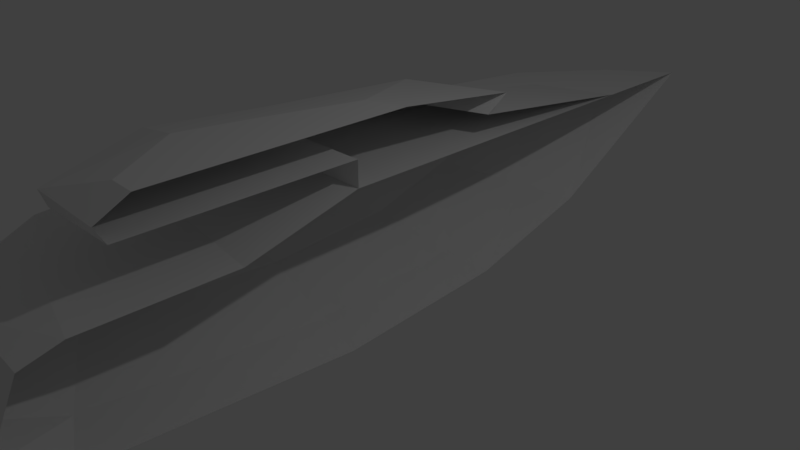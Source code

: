 # Source: yacht.blend  (saved by Blender 2.78.0; exported with 4.5.12 LTS)
import bpy
from mathutils import Matrix  # noqa: F401  (used for matrix-valued properties, if any)

bpy.ops.wm.read_factory_settings(use_empty=True)
scene = bpy.context.scene
scene.name = 'Scene'

# ---- collections
col_collection_1 = bpy.data.collections.new('Collection 1'); scene.collection.children.link(col_collection_1)

# ---- materials (node trees are filled in below, after node groups)
mat_material = bpy.data.materials.new('Material')
mat_material.alpha_threshold = 0.0
mat_material.use_transparent_shadow = False
mat_material.roughness = 0.5
mat_material.line_color = (0.0, 0.0, 0.0, 1.0)

# ---- material node trees

# ---- world
world_world = bpy.data.worlds.new('World'); scene.world = world_world
world_world.color = (0.05088, 0.05088, 0.05088)
world_world.use_sun_shadow = False
world_world.sun_shadow_jitter_overblur = 0.0
world_world.cycles.sampling_method = 'MANUAL'

# ---- cameras
cam_camera = bpy.data.cameras.new('Camera')
cam_camera.clip_end = 100.0
cam_camera.lens = 35.0
cam_camera.sensor_width = 32.0
cam_camera.sensor_height = 18.0
cam_camera.ortho_scale = 7.314
cam_camera.dof.focus_distance = 0.0
cam_camera.dof.aperture_fstop = 128.0

# ---- lights
light_lamp = bpy.data.lights.new('Lamp', 'POINT')
light_lamp.transmission_factor = 0.0
light_lamp.cutoff_distance = 30.0
light_lamp.energy = 100.0
light_lamp.shadow_buffer_clip_start = 1.001
light_lamp.shadow_soft_size = 0.1
light_lamp.shadow_maximum_resolution = 0.006
light_lamp.use_absolute_resolution = True

# ---- meshes
me_cube = bpy.data.meshes.new('Cube')
me_cube.from_pydata([(0.0, -2.732, -1.8), (0.0, -5.07, -0.9038), (1.192e-07, 4.641, 0.8004), (2.384e-07, 2.187, 0.801), (4.768e-07, 0.1792, 1.502), (-6.557e-07, -8.206, 1.502), (8.941e-08, 4.856, -1.663), (5.96e-08, 0.3578, -2.111), (1.043e-07, 5.749, -0.8371), (1.118e-07, 5.258, 0.5754), (-0.4456, -2.405, -1.436), (-0.5154, -4.531, -0.6376), (-0.9844, 4.299, 0.8799), (-0.9845, 2.067, 0.8805), (-1.804, 0.2417, 1.505), (-0.6944, -7.382, 1.505), (-0.4731, 4.494, -1.314), (-0.4501, 0.4041, -1.712), (-0.5224, 5.749, -0.5782), (-0.9431, 5.258, 0.6795), (-1.181, -1.817, -0.669), (-1.259, -3.56, -0.078), (-2.057, 3.681, 1.046), (-2.258, 1.852, 1.046), (-2.369, 0.3543, 1.508), (-1.42, -5.898, 1.508), (-1.158, 3.842, -0.5787), (-1.174, 0.4874, -0.8736), (-1.227, 5.048, -0.03403), (-1.757, 4.509, 0.8972), (-0.9434, -5.55, 1.505), (-1.399, 0.2417, 2.102), (-1.105, -1.966, 2.102), (-8.941e-08, -6.108, 1.502), (4.768e-07, 0.1792, 2.102), (-8.941e-08, -2.587, 2.102), (-1.708, 2.056, 2.102), (4.768e-07, 2.016, 2.102), (-0.9799, 4.028, 2.102), (4.768e-07, 3.966, 2.102), (-1.399, 0.222, 2.47), (-1.105, -2.334, 2.47), (-5.96e-08, -3.022, 2.47), (-1.708, 2.09, 2.47), (-0.9799, 4.12, 2.47), (4.768e-07, 4.12, 2.47), (4.768e-07, 3.588, 2.839), (-0.313, 3.588, 2.839), (-0.9242, 2.288, 2.839), (-5.96e-08, -0.7709, 2.839), (-0.4378, -0.5431, 2.839), (-0.7324, 1.093, 2.839)], [], [(12, 3, 2), (7, 16, 6), (19, 2, 9), (13, 4, 3), (18, 9, 8), (16, 8, 6), (10, 7, 0), (0, 11, 10), (15, 5, 33), (1, 15, 11), (22, 13, 12), (17, 26, 16), (29, 12, 19), (23, 14, 13), (28, 19, 18), (16, 28, 18), (20, 17, 10), (10, 21, 20), (25, 15, 30), (11, 25, 21), (25, 24, 21), (24, 20, 21), (29, 26, 22), (26, 23, 22), (27, 20, 23), (32, 14, 30), (30, 35, 32), (32, 40, 31), (45, 47, 46), (40, 50, 51), (35, 41, 32), (38, 43, 44), (36, 40, 43), (38, 45, 39), (38, 37, 36), (31, 37, 34), (41, 49, 50), (4, 31, 34), (43, 51, 48), (44, 48, 47), (48, 51, 46), (12, 13, 3), (7, 17, 16), (19, 12, 2), (13, 14, 4), (18, 19, 9), (16, 18, 8), (10, 17, 7), (0, 1, 11), (33, 4, 30), (30, 15, 33), (4, 14, 30), (1, 5, 15), (22, 23, 13), (17, 27, 26), (29, 22, 12), (23, 24, 14), (28, 29, 19), (16, 26, 28), (20, 27, 17), (10, 11, 21), (30, 14, 24), (24, 25, 30), (11, 15, 25), (24, 23, 20), (29, 28, 26), (26, 27, 23), (32, 31, 14), (30, 33, 35), (32, 41, 40), (45, 44, 47), (40, 41, 50), (35, 42, 41), (38, 36, 43), (36, 31, 40), (38, 44, 45), (38, 39, 37), (31, 36, 37), (41, 42, 49), (4, 14, 31), (43, 40, 51), (44, 43, 48), (49, 46, 51), (47, 48, 46), (51, 50, 49)])
me_cube.materials.append(mat_material)
me_cube.use_remesh_preserve_volume = False
me_cube.use_remesh_preserve_attributes = False
me_cube.use_mirror_vertex_groups = False
me_cube.update()

# ---- objects
ob_cube = bpy.data.objects.new('Cube', me_cube)
ob_lamp = bpy.data.objects.new('Lamp', light_lamp)
ob_camera = bpy.data.objects.new('Camera', cam_camera)

# ---- transforms, parenting, visibility, modifiers, constraints
ob_cube.location = (0.0, 0.0, 0.0)
ob_cube.scale = (1.279, -0.8546, 0.6423)
ob_cube.lock_rotations_4d = False
ob_cube.empty_display_type = 'ARROWS'
ob_cube.lineart.crease_threshold = 0.0
ob_lamp.location = (4.076, 1.005, 5.904)
ob_lamp.rotation_euler = (0.6503, 0.05522, 1.866)
ob_lamp.lock_rotations_4d = False
ob_lamp.empty_display_type = 'ARROWS'
ob_lamp.color = (0.0, 0.0, 0.0, 0.0)
ob_lamp.lineart.crease_threshold = 0.0
ob_camera.location = (7.481, -6.508, 5.344)
ob_camera.rotation_euler = (1.109, 0.0, 0.8149)
ob_camera.lock_rotations_4d = False
ob_camera.empty_display_type = 'ARROWS'
ob_camera.color = (0.0, 0.0, 0.0, 0.0)
ob_camera.display_type = 'WIRE'
ob_camera.lineart.crease_threshold = 0.0

# ---- collection membership
col_collection_1.objects.link(ob_cube)
col_collection_1.objects.link(ob_lamp)
col_collection_1.objects.link(ob_camera)

# ---- scene / render settings (as saved in the file)
scene.camera = ob_camera
scene.frame_start = 1; scene.frame_end = 250; scene.frame_set(1)
scene.render.engine = 'BLENDER_EEVEE_NEXT'
scene.render.resolution_percentage = 50
scene.render.dither_intensity = 0.0
scene.cycles.use_denoising = False
scene.cycles.samples = 128
scene.cycles.sampling_pattern = 'TABULATED_SOBOL'
scene.cycles.light_sampling_threshold = 0.0
scene.cycles.use_adaptive_sampling = False
scene.cycles.use_light_tree = False
scene.cycles.blur_glossy = 0.0
scene.cycles.sample_clamp_indirect = 0.0
scene.view_settings.view_transform = 'Standard'
bpy.context.view_layer.update()
